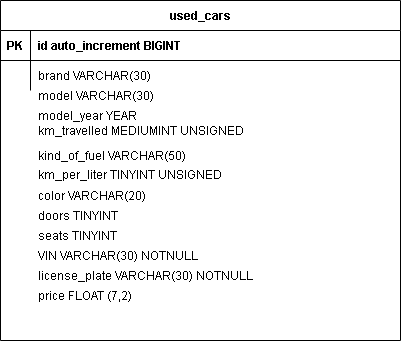

The diagram above was exported from draw.io. Its source (the exported page's mxGraphModel, read from the mxfile embedded in the PNG):
<mxGraphModel dx="562" dy="414" grid="1" gridSize="10" guides="1" tooltips="1" connect="1" arrows="1" fold="1" page="1" pageScale="1" pageWidth="850" pageHeight="1100" math="0" shadow="0" extFonts="Permanent Marker^https://fonts.googleapis.com/css?family=Permanent+Marker">
  <root>
    <mxCell id="0" />
    <mxCell id="1" parent="0" />
    <mxCell id="C-vyLk0tnHw3VtMMgP7b-23" value="used_cars" style="shape=table;startSize=30;container=1;collapsible=1;childLayout=tableLayout;fixedRows=1;rowLines=0;fontStyle=1;align=center;resizeLast=1;" parent="1" vertex="1">
      <mxGeometry x="120" y="120" width="400" height="340" as="geometry" />
    </mxCell>
    <mxCell id="C-vyLk0tnHw3VtMMgP7b-24" value="" style="shape=partialRectangle;collapsible=0;dropTarget=0;pointerEvents=0;fillColor=none;points=[[0,0.5],[1,0.5]];portConstraint=eastwest;top=0;left=0;right=0;bottom=1;" parent="C-vyLk0tnHw3VtMMgP7b-23" vertex="1">
      <mxGeometry y="30" width="400" height="30" as="geometry" />
    </mxCell>
    <mxCell id="C-vyLk0tnHw3VtMMgP7b-25" value="PK" style="shape=partialRectangle;overflow=hidden;connectable=0;fillColor=none;top=0;left=0;bottom=0;right=0;fontStyle=1;" parent="C-vyLk0tnHw3VtMMgP7b-24" vertex="1">
      <mxGeometry width="30" height="30" as="geometry">
        <mxRectangle width="30" height="30" as="alternateBounds" />
      </mxGeometry>
    </mxCell>
    <mxCell id="C-vyLk0tnHw3VtMMgP7b-26" value="id auto_increment BIGINT" style="shape=partialRectangle;overflow=hidden;connectable=0;fillColor=none;top=0;left=0;bottom=0;right=0;align=left;spacingLeft=6;fontStyle=1;" parent="C-vyLk0tnHw3VtMMgP7b-24" vertex="1">
      <mxGeometry x="30" width="370" height="30" as="geometry">
        <mxRectangle width="370" height="30" as="alternateBounds" />
      </mxGeometry>
    </mxCell>
    <mxCell id="C-vyLk0tnHw3VtMMgP7b-27" value="" style="shape=partialRectangle;collapsible=0;dropTarget=0;pointerEvents=0;fillColor=none;points=[[0,0.5],[1,0.5]];portConstraint=eastwest;top=0;left=0;right=0;bottom=0;" parent="C-vyLk0tnHw3VtMMgP7b-23" vertex="1">
      <mxGeometry y="60" width="400" height="30" as="geometry" />
    </mxCell>
    <mxCell id="C-vyLk0tnHw3VtMMgP7b-28" value="" style="shape=partialRectangle;overflow=hidden;connectable=0;fillColor=none;top=0;left=0;bottom=0;right=0;" parent="C-vyLk0tnHw3VtMMgP7b-27" vertex="1">
      <mxGeometry width="30" height="30" as="geometry">
        <mxRectangle width="30" height="30" as="alternateBounds" />
      </mxGeometry>
    </mxCell>
    <mxCell id="C-vyLk0tnHw3VtMMgP7b-29" value="brand VARCHAR(30)" style="shape=partialRectangle;overflow=hidden;connectable=0;fillColor=none;top=0;left=0;bottom=0;right=0;align=left;spacingLeft=6;" parent="C-vyLk0tnHw3VtMMgP7b-27" vertex="1">
      <mxGeometry x="30" width="370" height="30" as="geometry">
        <mxRectangle width="370" height="30" as="alternateBounds" />
      </mxGeometry>
    </mxCell>
    <mxCell id="OuCmy0dyXTJBW66ItbU9-4" value="model VARCHAR(30)" style="shape=partialRectangle;overflow=hidden;connectable=0;fillColor=none;top=0;left=0;bottom=0;right=0;align=left;spacingLeft=6;" parent="1" vertex="1">
      <mxGeometry x="150" y="200" width="310" height="30" as="geometry">
        <mxRectangle width="310" height="30" as="alternateBounds" />
      </mxGeometry>
    </mxCell>
    <mxCell id="OuCmy0dyXTJBW66ItbU9-5" value="color VARCHAR(20)" style="shape=partialRectangle;overflow=hidden;connectable=0;fillColor=none;top=0;left=0;bottom=0;right=0;align=left;spacingLeft=6;" parent="1" vertex="1">
      <mxGeometry x="150" y="300" width="310" height="30" as="geometry">
        <mxRectangle width="310" height="30" as="alternateBounds" />
      </mxGeometry>
    </mxCell>
    <mxCell id="OuCmy0dyXTJBW66ItbU9-6" value="kind_of_fuel VARCHAR(50)" style="shape=partialRectangle;overflow=hidden;connectable=0;fillColor=none;top=0;left=0;bottom=0;right=0;align=left;spacingLeft=6;" parent="1" vertex="1">
      <mxGeometry x="150" y="260" width="310" height="30" as="geometry">
        <mxRectangle width="310" height="30" as="alternateBounds" />
      </mxGeometry>
    </mxCell>
    <mxCell id="OuCmy0dyXTJBW66ItbU9-7" value="km_travelled MEDIUMINT UNSIGNED" style="shape=partialRectangle;overflow=hidden;connectable=0;fillColor=none;top=0;left=0;bottom=0;right=0;align=left;spacingLeft=6;" parent="1" vertex="1">
      <mxGeometry x="150" y="240" width="310" height="20" as="geometry">
        <mxRectangle width="310" height="30" as="alternateBounds" />
      </mxGeometry>
    </mxCell>
    <mxCell id="OuCmy0dyXTJBW66ItbU9-8" value="model_year YEAR" style="shape=partialRectangle;overflow=hidden;connectable=0;fillColor=none;top=0;left=0;bottom=0;right=0;align=left;spacingLeft=6;" parent="1" vertex="1">
      <mxGeometry x="150" y="220" width="310" height="30" as="geometry">
        <mxRectangle width="310" height="30" as="alternateBounds" />
      </mxGeometry>
    </mxCell>
    <mxCell id="OuCmy0dyXTJBW66ItbU9-9" value="seats TINYINT" style="shape=partialRectangle;overflow=hidden;connectable=0;fillColor=none;top=0;left=0;bottom=0;right=0;align=left;spacingLeft=6;" parent="1" vertex="1">
      <mxGeometry x="150" y="340" width="310" height="30" as="geometry">
        <mxRectangle width="310" height="30" as="alternateBounds" />
      </mxGeometry>
    </mxCell>
    <mxCell id="OuCmy0dyXTJBW66ItbU9-11" value="doors TINYINT" style="shape=partialRectangle;overflow=hidden;connectable=0;fillColor=none;top=0;left=0;bottom=0;right=0;align=left;spacingLeft=6;" parent="1" vertex="1">
      <mxGeometry x="150" y="320" width="310" height="30" as="geometry">
        <mxRectangle width="310" height="30" as="alternateBounds" />
      </mxGeometry>
    </mxCell>
    <mxCell id="OuCmy0dyXTJBW66ItbU9-12" value="price FLOAT (7,2)" style="shape=partialRectangle;overflow=hidden;connectable=0;fillColor=none;top=0;left=0;bottom=0;right=0;align=left;spacingLeft=6;" parent="1" vertex="1">
      <mxGeometry x="150" y="400" width="310" height="30" as="geometry">
        <mxRectangle width="310" height="30" as="alternateBounds" />
      </mxGeometry>
    </mxCell>
    <mxCell id="OuCmy0dyXTJBW66ItbU9-13" value="km_per_liter TINYINT UNSIGNED" style="shape=partialRectangle;overflow=hidden;connectable=0;fillColor=none;top=0;left=0;bottom=0;right=0;align=left;spacingLeft=6;" parent="1" vertex="1">
      <mxGeometry x="150" y="279" width="310" height="30" as="geometry">
        <mxRectangle width="310" height="30" as="alternateBounds" />
      </mxGeometry>
    </mxCell>
    <mxCell id="OuCmy0dyXTJBW66ItbU9-14" value="VIN VARCHAR(30) NOTNULL" style="shape=partialRectangle;overflow=hidden;connectable=0;fillColor=none;top=0;left=0;bottom=0;right=0;align=left;spacingLeft=6;" parent="1" vertex="1">
      <mxGeometry x="150" y="360" width="310" height="30" as="geometry">
        <mxRectangle width="310" height="30" as="alternateBounds" />
      </mxGeometry>
    </mxCell>
    <mxCell id="OuCmy0dyXTJBW66ItbU9-16" value="license_plate VARCHAR(30) NOTNULL" style="shape=partialRectangle;overflow=hidden;connectable=0;fillColor=none;top=0;left=0;bottom=0;right=0;align=left;spacingLeft=6;" parent="1" vertex="1">
      <mxGeometry x="150" y="380" width="310" height="30" as="geometry">
        <mxRectangle width="310" height="30" as="alternateBounds" />
      </mxGeometry>
    </mxCell>
  </root>
</mxGraphModel>